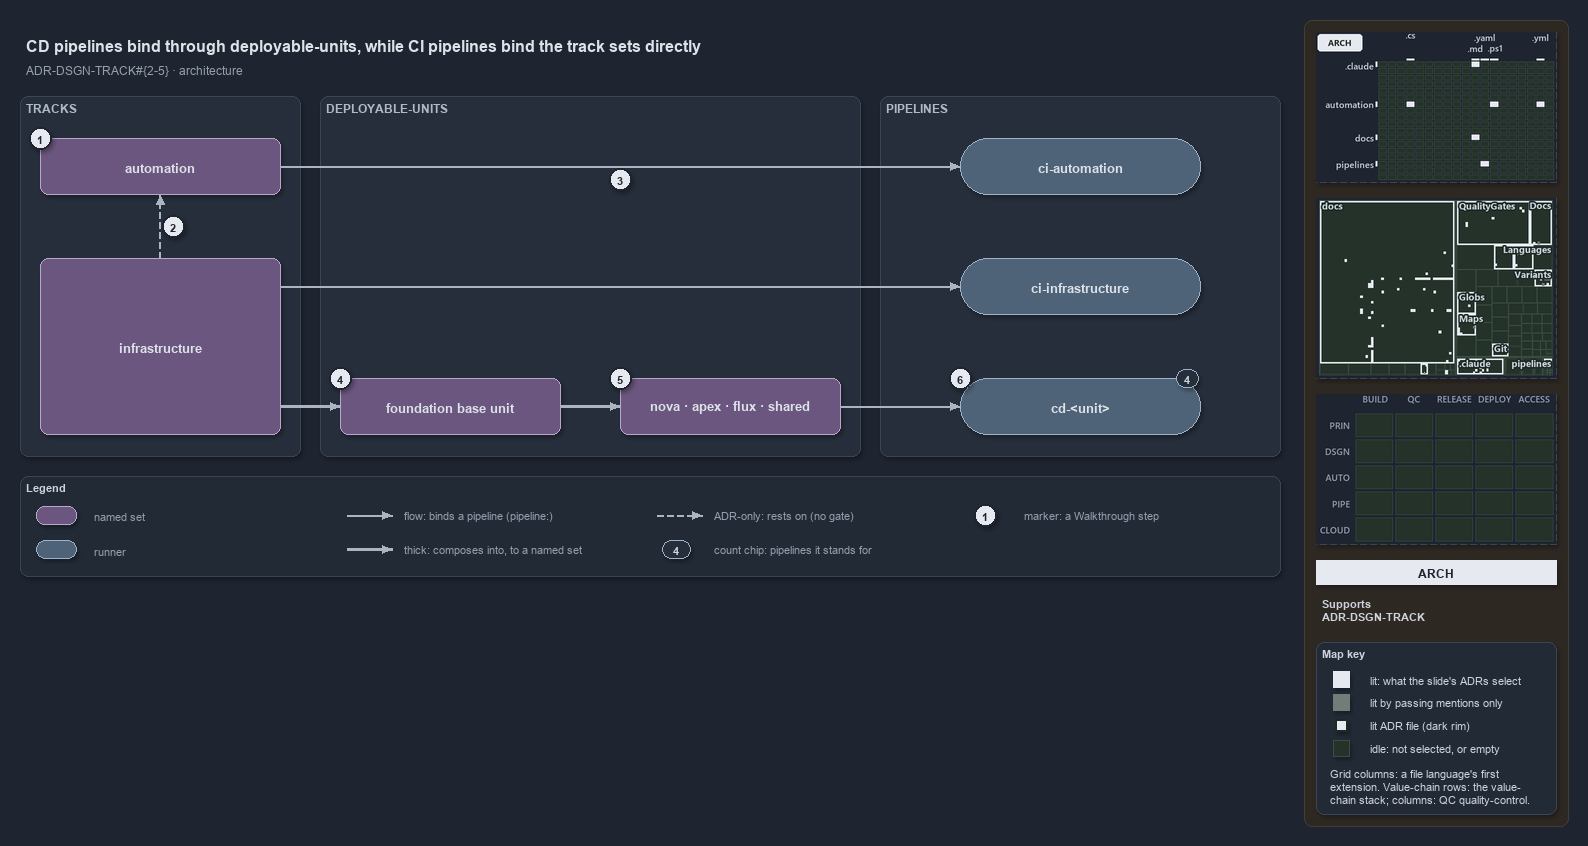

The diagram above was exported from draw.io. Its source (the exported page's mxGraphModel, read from the mxfile embedded in the PNG):
<mxGraphModel dx="1024" dy="768" grid="0" gridSize="10" guides="1" tooltips="1" connect="1" arrows="1" fold="1" page="1" pageScale="1" pageWidth="1572" pageHeight="600" background="#1E2430" math="0" shadow="1">
  <root>
    <mxCell id="0" />
    <mxCell id="1" parent="0" />
    <mxCell id="sidebar-bg" value="" style="rounded=1;arcSize=2;html=1;fillColor=#2E2823;strokeColor=#453C33;shadow=0;" vertex="1" parent="1">
      <mxGeometry x="1304" y="4" width="264" height="806" as="geometry" />
    </mxCell>
    <mxCell id="title" value="CD pipelines bind through deployable-units, while CI pipelines bind the track sets directly" style="text;html=1;align=left;verticalAlign=middle;fontSize=16;fontStyle=1;fontColor=#DDE2E9;" vertex="1" parent="1">
      <mxGeometry x="20" y="14" width="1260" height="30" as="geometry" />
    </mxCell>
    <mxCell id="subtitle" value="ADR-DSGN-TRACK#{2-5} &amp;#183; architecture" style="text;html=1;align=left;verticalAlign=middle;fontSize=12;fontColor=#949FAE;" vertex="1" parent="1">
      <mxGeometry x="20" y="44" width="1240" height="20" as="geometry" />
    </mxCell>
    <mxCell id="band-tracks" value="TRACKS" style="rounded=1;html=1;arcSize=3;fillColor=#262E3B;strokeColor=#3A4555;verticalAlign=top;align=left;spacingLeft=8;fontStyle=1;fontSize=12;fontColor=#B0BAC7;" vertex="1" parent="1">
      <mxGeometry x="20" y="80" width="280" height="360" as="geometry" />
    </mxCell>
    <mxCell id="band-units" value="DEPLOYABLE-UNITS" style="rounded=1;html=1;arcSize=3;fillColor=#262E3B;strokeColor=#3A4555;verticalAlign=top;align=left;spacingLeft=8;fontStyle=1;fontSize=12;fontColor=#B0BAC7;" vertex="1" parent="1">
      <mxGeometry x="320" y="80" width="540" height="360" as="geometry" />
    </mxCell>
    <mxCell id="band-pipelines" value="PIPELINES" style="rounded=1;html=1;arcSize=3;fillColor=#262E3B;strokeColor=#3A4555;verticalAlign=top;align=left;spacingLeft=8;fontStyle=1;fontSize=12;fontColor=#B0BAC7;" vertex="1" parent="1">
      <mxGeometry x="880" y="80" width="400" height="360" as="geometry" />
    </mxCell>
    <mxCell id="s-automation" value="&lt;b&gt;automation&lt;/b&gt;" style="rounded=1;whiteSpace=wrap;html=1;arcSize=20;fillColor=#6A567E;strokeColor=#B9A6CC;fontSize=13;fontColor=#DDE2E9;" vertex="1" parent="1">
      <mxGeometry x="40" y="122" width="240" height="56" as="geometry" />
    </mxCell>
    <mxCell id="s-infrastructure" value="&lt;b&gt;infrastructure&lt;/b&gt;" style="rounded=1;whiteSpace=wrap;html=1;arcSize=20;fillColor=#6A567E;strokeColor=#B9A6CC;fontSize=13;fontColor=#DDE2E9;" vertex="1" parent="1">
      <mxGeometry x="40" y="242" width="240" height="176" as="geometry" />
    </mxCell>
    <mxCell id="s-base" value="&lt;b&gt;foundation base unit&lt;/b&gt;" style="rounded=1;whiteSpace=wrap;html=1;arcSize=20;fillColor=#6A567E;strokeColor=#B9A6CC;fontSize=13;fontColor=#DDE2E9;" vertex="1" parent="1">
      <mxGeometry x="340" y="362" width="220" height="56" as="geometry" />
    </mxCell>
    <mxCell id="s-units" value="&lt;b&gt;nova · apex · flux · shared&lt;/b&gt;" style="rounded=1;whiteSpace=wrap;html=1;arcSize=20;fillColor=#6A567E;strokeColor=#B9A6CC;fontSize=13;fontColor=#DDE2E9;" vertex="1" parent="1">
      <mxGeometry x="620" y="362" width="220" height="56" as="geometry" />
    </mxCell>
    <mxCell id="r-ci-automation" value="&lt;b&gt;ci-automation&lt;/b&gt;" style="rounded=1;arcSize=50;whiteSpace=wrap;html=1;fillColor=#4E6378;strokeColor=#9FB3C8;fontSize=13;fontColor=#DDE2E9;" vertex="1" parent="1">
      <mxGeometry x="960" y="122" width="240" height="56" as="geometry" />
    </mxCell>
    <mxCell id="r-ci-infrastructure" value="&lt;b&gt;ci-infrastructure&lt;/b&gt;" style="rounded=1;arcSize=50;whiteSpace=wrap;html=1;fillColor=#4E6378;strokeColor=#9FB3C8;fontSize=13;fontColor=#DDE2E9;" vertex="1" parent="1">
      <mxGeometry x="960" y="242" width="240" height="56" as="geometry" />
    </mxCell>
    <mxCell id="r-cd-unit" value="&lt;b&gt;cd-&amp;lt;unit&amp;gt;&lt;/b&gt;" style="rounded=1;arcSize=50;whiteSpace=wrap;html=1;fillColor=#4E6378;strokeColor=#9FB3C8;fontSize=13;fontColor=#DDE2E9;" vertex="1" parent="1">
      <mxGeometry x="960" y="362" width="240" height="56" as="geometry" />
    </mxCell>
    <mxCell id="count-cd-unit" value="4" style="rounded=1;arcSize=50;whiteSpace=wrap;html=1;fillColor=#262E3B;strokeColor=#9FB3C8;fontColor=#CDD3DC;fontStyle=1;fontSize=11;" vertex="1" parent="1">
      <mxGeometry x="1176" y="353" width="22" height="18" as="geometry" />
    </mxCell>
    <mxCell id="p-edge-infra-rests-on-automation-a" value="" style="text;html=1;strokeColor=none;fillColor=none;" vertex="1" parent="1">
      <mxGeometry x="160" y="242" width="1" height="1" as="geometry" />
    </mxCell>
    <mxCell id="p-edge-infra-rests-on-automation-b" value="" style="text;html=1;strokeColor=none;fillColor=none;" vertex="1" parent="1">
      <mxGeometry x="160" y="178" width="1" height="1" as="geometry" />
    </mxCell>
    <mxCell id="edge-infra-rests-on-automation" value="" style="edgeStyle=orthogonalEdgeStyle;rounded=1;html=1;fontSize=11;endArrow=block;strokeColor=#AAB4C3;dashed=1;fontColor=#CDD3DC;shadow=0;" edge="1" parent="1" source="p-edge-infra-rests-on-automation-a" target="p-edge-infra-rests-on-automation-b">
      <mxGeometry relative="1" as="geometry" />
    </mxCell>
    <mxCell id="p-edge-automation-ci-a" value="" style="text;html=1;strokeColor=none;fillColor=none;" vertex="1" parent="1">
      <mxGeometry x="280" y="150" width="1" height="1" as="geometry" />
    </mxCell>
    <mxCell id="p-edge-automation-ci-b" value="" style="text;html=1;strokeColor=none;fillColor=none;" vertex="1" parent="1">
      <mxGeometry x="960" y="150" width="1" height="1" as="geometry" />
    </mxCell>
    <mxCell id="edge-automation-ci" value="" style="edgeStyle=orthogonalEdgeStyle;rounded=1;html=1;fontSize=11;endArrow=block;strokeColor=#AAB4C3;fontColor=#CDD3DC;shadow=0;" edge="1" parent="1" source="p-edge-automation-ci-a" target="p-edge-automation-ci-b">
      <mxGeometry relative="1" as="geometry" />
    </mxCell>
    <mxCell id="p-edge-infrastructure-ci-a" value="" style="text;html=1;strokeColor=none;fillColor=none;" vertex="1" parent="1">
      <mxGeometry x="280" y="270" width="1" height="1" as="geometry" />
    </mxCell>
    <mxCell id="p-edge-infrastructure-ci-b" value="" style="text;html=1;strokeColor=none;fillColor=none;" vertex="1" parent="1">
      <mxGeometry x="960" y="270" width="1" height="1" as="geometry" />
    </mxCell>
    <mxCell id="edge-infrastructure-ci" value="" style="edgeStyle=orthogonalEdgeStyle;rounded=1;html=1;fontSize=11;endArrow=block;strokeColor=#AAB4C3;fontColor=#CDD3DC;shadow=0;" edge="1" parent="1" source="p-edge-infrastructure-ci-a" target="p-edge-infrastructure-ci-b">
      <mxGeometry relative="1" as="geometry" />
    </mxCell>
    <mxCell id="p-edge-infrastructure-base-a" value="" style="text;html=1;strokeColor=none;fillColor=none;" vertex="1" parent="1">
      <mxGeometry x="280" y="390" width="1" height="1" as="geometry" />
    </mxCell>
    <mxCell id="p-edge-infrastructure-base-b" value="" style="text;html=1;strokeColor=none;fillColor=none;" vertex="1" parent="1">
      <mxGeometry x="340" y="390" width="1" height="1" as="geometry" />
    </mxCell>
    <mxCell id="edge-infrastructure-base" value="" style="edgeStyle=orthogonalEdgeStyle;rounded=1;html=1;fontSize=11;endArrow=block;strokeColor=#AAB4C3;strokeWidth=2.5;fontColor=#CDD3DC;shadow=0;" edge="1" parent="1" source="p-edge-infrastructure-base-a" target="p-edge-infrastructure-base-b">
      <mxGeometry relative="1" as="geometry" />
    </mxCell>
    <mxCell id="p-edge-base-units-a" value="" style="text;html=1;strokeColor=none;fillColor=none;" vertex="1" parent="1">
      <mxGeometry x="560" y="390" width="1" height="1" as="geometry" />
    </mxCell>
    <mxCell id="p-edge-base-units-b" value="" style="text;html=1;strokeColor=none;fillColor=none;" vertex="1" parent="1">
      <mxGeometry x="620" y="390" width="1" height="1" as="geometry" />
    </mxCell>
    <mxCell id="edge-base-units" value="" style="edgeStyle=orthogonalEdgeStyle;rounded=1;html=1;fontSize=11;endArrow=block;strokeColor=#AAB4C3;strokeWidth=2.5;fontColor=#CDD3DC;shadow=0;" edge="1" parent="1" source="p-edge-base-units-a" target="p-edge-base-units-b">
      <mxGeometry relative="1" as="geometry" />
    </mxCell>
    <mxCell id="p-edge-units-cd-a" value="" style="text;html=1;strokeColor=none;fillColor=none;" vertex="1" parent="1">
      <mxGeometry x="840" y="390" width="1" height="1" as="geometry" />
    </mxCell>
    <mxCell id="p-edge-units-cd-b" value="" style="text;html=1;strokeColor=none;fillColor=none;" vertex="1" parent="1">
      <mxGeometry x="960" y="390" width="1" height="1" as="geometry" />
    </mxCell>
    <mxCell id="edge-units-cd" value="" style="edgeStyle=orthogonalEdgeStyle;rounded=1;html=1;fontSize=11;endArrow=block;strokeColor=#AAB4C3;fontColor=#CDD3DC;shadow=0;" edge="1" parent="1" source="p-edge-units-cd-a" target="p-edge-units-cd-b">
      <mxGeometry relative="1" as="geometry" />
    </mxCell>
    <mxCell id="mark-1" value="1" style="ellipse;html=1;fillColor=#E6EAF0;strokeColor=#1E2430;strokeWidth=2;fontColor=#1E2430;fontStyle=1;fontSize=11;" vertex="1" parent="1">
      <mxGeometry x="29" y="111" width="22" height="22" as="geometry" />
    </mxCell>
    <mxCell id="mark-2" value="2" style="ellipse;html=1;fillColor=#E6EAF0;strokeColor=#1E2430;strokeWidth=2;fontColor=#1E2430;fontStyle=1;fontSize=11;" vertex="1" parent="1">
      <mxGeometry x="162" y="199" width="22" height="22" as="geometry" />
    </mxCell>
    <mxCell id="mark-3" value="3" style="ellipse;html=1;fillColor=#E6EAF0;strokeColor=#1E2430;strokeWidth=2;fontColor=#1E2430;fontStyle=1;fontSize=11;" vertex="1" parent="1">
      <mxGeometry x="609" y="152" width="22" height="22" as="geometry" />
    </mxCell>
    <mxCell id="mark-4" value="4" style="ellipse;html=1;fillColor=#E6EAF0;strokeColor=#1E2430;strokeWidth=2;fontColor=#1E2430;fontStyle=1;fontSize=11;" vertex="1" parent="1">
      <mxGeometry x="329" y="351" width="22" height="22" as="geometry" />
    </mxCell>
    <mxCell id="mark-5" value="5" style="ellipse;html=1;fillColor=#E6EAF0;strokeColor=#1E2430;strokeWidth=2;fontColor=#1E2430;fontStyle=1;fontSize=11;" vertex="1" parent="1">
      <mxGeometry x="609" y="351" width="22" height="22" as="geometry" />
    </mxCell>
    <mxCell id="mark-6" value="6" style="ellipse;html=1;fillColor=#E6EAF0;strokeColor=#1E2430;strokeWidth=2;fontColor=#1E2430;fontStyle=1;fontSize=11;" vertex="1" parent="1">
      <mxGeometry x="949" y="351" width="22" height="22" as="geometry" />
    </mxCell>
    <mxCell id="legend" value="&lt;b&gt;Legend&lt;/b&gt;" style="rounded=1;whiteSpace=wrap;html=1;arcSize=6;fillColor=#222A36;strokeColor=#3A4555;align=left;verticalAlign=top;spacing=8;fontSize=11;fontColor=#CDD3DC;" vertex="1" parent="1">
      <mxGeometry x="20" y="460" width="1260" height="100" as="geometry" />
    </mxCell>
    <mxCell id="legend-1" value="" style="rounded=1;whiteSpace=wrap;html=1;arcSize=20;fillColor=#6A567E;strokeColor=#B9A6CC;fontColor=#DDE2E9;" vertex="1" parent="1">
      <mxGeometry x="36" y="490" width="40" height="18" as="geometry" />
    </mxCell>
    <mxCell id="legend-1-text" value="named set" style="text;html=1;align=left;verticalAlign=middle;fontSize=11;fontColor=#949FAE;" vertex="1" parent="1">
      <mxGeometry x="88" y="489" width="250" height="20" as="geometry" />
    </mxCell>
    <mxCell id="legend-2" value="" style="rounded=1;arcSize=50;whiteSpace=wrap;html=1;fillColor=#4E6378;strokeColor=#9FB3C8;fontColor=#DDE2E9;" vertex="1" parent="1">
      <mxGeometry x="36" y="524" width="40" height="18" as="geometry" />
    </mxCell>
    <mxCell id="legend-2-text" value="runner" style="text;html=1;align=left;verticalAlign=middle;fontSize=11;fontColor=#949FAE;" vertex="1" parent="1">
      <mxGeometry x="88" y="523" width="250" height="20" as="geometry" />
    </mxCell>
    <mxCell id="p-legend-3-a" value="" style="text;html=1;strokeColor=none;fillColor=none;" vertex="1" parent="1">
      <mxGeometry x="346" y="499" width="1" height="1" as="geometry" />
    </mxCell>
    <mxCell id="p-legend-3-b" value="" style="text;html=1;strokeColor=none;fillColor=none;" vertex="1" parent="1">
      <mxGeometry x="392" y="499" width="1" height="1" as="geometry" />
    </mxCell>
    <mxCell id="legend-3" value="" style="edgeStyle=orthogonalEdgeStyle;rounded=1;html=1;fontSize=11;endArrow=block;strokeColor=#AAB4C3;fontColor=#CDD3DC;shadow=0;" edge="1" parent="1" source="p-legend-3-a" target="p-legend-3-b">
      <mxGeometry relative="1" as="geometry" />
    </mxCell>
    <mxCell id="legend-3-text" value="flow: binds a pipeline (pipeline:)" style="text;html=1;align=left;verticalAlign=middle;fontSize=11;fontColor=#949FAE;" vertex="1" parent="1">
      <mxGeometry x="398" y="489" width="250" height="20" as="geometry" />
    </mxCell>
    <mxCell id="p-legend-4-a" value="" style="text;html=1;strokeColor=none;fillColor=none;" vertex="1" parent="1">
      <mxGeometry x="346" y="533" width="1" height="1" as="geometry" />
    </mxCell>
    <mxCell id="p-legend-4-b" value="" style="text;html=1;strokeColor=none;fillColor=none;" vertex="1" parent="1">
      <mxGeometry x="392" y="533" width="1" height="1" as="geometry" />
    </mxCell>
    <mxCell id="legend-4" value="" style="edgeStyle=orthogonalEdgeStyle;rounded=1;html=1;fontSize=11;endArrow=block;strokeColor=#AAB4C3;strokeWidth=2.5;fontColor=#CDD3DC;shadow=0;" edge="1" parent="1" source="p-legend-4-a" target="p-legend-4-b">
      <mxGeometry relative="1" as="geometry" />
    </mxCell>
    <mxCell id="legend-4-text" value="thick: composes into, to a named set" style="text;html=1;align=left;verticalAlign=middle;fontSize=11;fontColor=#949FAE;" vertex="1" parent="1">
      <mxGeometry x="398" y="523" width="250" height="20" as="geometry" />
    </mxCell>
    <mxCell id="p-legend-5-a" value="" style="text;html=1;strokeColor=none;fillColor=none;" vertex="1" parent="1">
      <mxGeometry x="656" y="499" width="1" height="1" as="geometry" />
    </mxCell>
    <mxCell id="p-legend-5-b" value="" style="text;html=1;strokeColor=none;fillColor=none;" vertex="1" parent="1">
      <mxGeometry x="702" y="499" width="1" height="1" as="geometry" />
    </mxCell>
    <mxCell id="legend-5" value="" style="edgeStyle=orthogonalEdgeStyle;rounded=1;html=1;fontSize=11;endArrow=block;strokeColor=#AAB4C3;dashed=1;fontColor=#CDD3DC;shadow=0;" edge="1" parent="1" source="p-legend-5-a" target="p-legend-5-b">
      <mxGeometry relative="1" as="geometry" />
    </mxCell>
    <mxCell id="legend-5-text" value="ADR-only: rests on (no gate)" style="text;html=1;align=left;verticalAlign=middle;fontSize=11;fontColor=#949FAE;" vertex="1" parent="1">
      <mxGeometry x="708" y="489" width="250" height="20" as="geometry" />
    </mxCell>
    <mxCell id="legend-6" value="4" style="rounded=1;arcSize=50;whiteSpace=wrap;html=1;fillColor=#262E3B;strokeColor=#9FB3C8;fontColor=#CDD3DC;fontStyle=1;fontSize=11;" vertex="1" parent="1">
      <mxGeometry x="662" y="524" width="28" height="18" as="geometry" />
    </mxCell>
    <mxCell id="legend-6-text" value="count chip: pipelines it stands for" style="text;html=1;align=left;verticalAlign=middle;fontSize=11;fontColor=#949FAE;" vertex="1" parent="1">
      <mxGeometry x="708" y="523" width="250" height="20" as="geometry" />
    </mxCell>
    <mxCell id="legend-7" value="1" style="ellipse;html=1;fillColor=#E6EAF0;strokeColor=#1E2430;strokeWidth=2;fontColor=#1E2430;fontStyle=1;fontSize=11;" vertex="1" parent="1">
      <mxGeometry x="974" y="488" width="22" height="22" as="geometry" />
    </mxCell>
    <mxCell id="legend-7-text" value="marker: a Walkthrough step" style="text;html=1;align=left;verticalAlign=middle;fontSize=11;fontColor=#949FAE;" vertex="1" parent="1">
      <mxGeometry x="1018" y="489" width="230" height="20" as="geometry" />
    </mxCell>
    <mxCell id="minimap-grid" value="" style="shape=image;html=1;imageAspect=0;aspect=fixed;verticalLabelPosition=bottom;strokeColor=#3A4555;dashed=1;fillColor=#222A36;image=data:image/png,(base64 omitted: 12208 chars);" vertex="1" parent="1">
      <mxGeometry x="1316" y="16" width="240" height="150" as="geometry" />
    </mxCell>
    <mxCell id="minimap-tree" value="" style="shape=image;html=1;imageAspect=0;aspect=fixed;verticalLabelPosition=bottom;strokeColor=#3A4555;dashed=1;fillColor=#222A36;image=data:image/png,(base64 omitted: 24968 chars);" vertex="1" parent="1">
      <mxGeometry x="1316" y="182" width="240" height="180" as="geometry" />
    </mxCell>
    <mxCell id="minimap-chain" value="" style="shape=image;html=1;imageAspect=0;aspect=fixed;verticalLabelPosition=bottom;strokeColor=#3A4555;dashed=1;fillColor=#222A36;image=data:image/png,(base64 omitted: 11912 chars);" vertex="1" parent="1">
      <mxGeometry x="1316" y="378" width="240" height="150" as="geometry" />
    </mxCell>
    <mxCell id="lens-badge" value="ARCH" style="rounded=0;whiteSpace=wrap;html=1;align=center;verticalAlign=middle;fontSize=12;fontStyle=1;fontColor=#1E2430;fillColor=#E6EAF0;strokeColor=none;" vertex="1" parent="1">
      <mxGeometry x="1316" y="544" width="240" height="24" as="geometry" />
    </mxCell>
    <mxCell id="supports" value="&lt;b&gt;Supports&lt;/b&gt;&lt;br&gt;ADR-DSGN-TRACK" style="text;html=1;whiteSpace=wrap;align=left;verticalAlign=top;fontSize=11;fontColor=#CDD3DC;" vertex="1" parent="1">
      <mxGeometry x="1316" y="576" width="240" height="38" as="geometry" />
    </mxCell>
    <mxCell id="mapkey" value="&lt;b&gt;Map key&lt;/b&gt;" style="rounded=1;arcSize=6;whiteSpace=wrap;html=1;align=left;verticalAlign=top;fontSize=11;fontColor=#CDD3DC;fillColor=#222A36;strokeColor=#3A4555;spacingLeft=8;spacingTop=2;" vertex="1" parent="1">
      <mxGeometry x="1316" y="626" width="240" height="172" as="geometry" />
    </mxCell>
    <mxCell id="mapkey-lit" value="" style="rounded=0;html=1;fillColor=#E6EAF0;strokeColor=#E6EAF0;" vertex="1" parent="1">
      <mxGeometry x="1333.0" y="655.0" width="16" height="16" as="geometry" />
    </mxCell>
    <mxCell id="mapkey-lit-text" value="lit: what the slide's ADRs select" style="text;html=1;align=left;verticalAlign=middle;fontSize=11;fontColor=#CDD3DC;" vertex="1" parent="1">
      <mxGeometry x="1364" y="653" width="184" height="20" as="geometry" />
    </mxCell>
    <mxCell id="mapkey-touched" value="" style="rounded=0;html=1;fillColor=#727C79;strokeColor=#727C79;" vertex="1" parent="1">
      <mxGeometry x="1333.0" y="678.0" width="16" height="16" as="geometry" />
    </mxCell>
    <mxCell id="mapkey-touched-text" value="lit by passing mentions only" style="text;html=1;align=left;verticalAlign=middle;fontSize=11;fontColor=#CDD3DC;" vertex="1" parent="1">
      <mxGeometry x="1364" y="676" width="184" height="20" as="geometry" />
    </mxCell>
    <mxCell id="mapkey-adr" value="" style="rounded=0;html=1;fillColor=#E6EAF0;strokeColor=#1C2A24;strokeWidth=2;" vertex="1" parent="1">
      <mxGeometry x="1335.0" y="703.0" width="12" height="12" as="geometry" />
    </mxCell>
    <mxCell id="mapkey-adr-text" value="lit ADR file (dark rim)" style="text;html=1;align=left;verticalAlign=middle;fontSize=11;fontColor=#CDD3DC;" vertex="1" parent="1">
      <mxGeometry x="1364" y="699" width="184" height="20" as="geometry" />
    </mxCell>
    <mxCell id="mapkey-idle" value="" style="rounded=0;html=1;fillColor=#243229;strokeColor=#3B4D43;" vertex="1" parent="1">
      <mxGeometry x="1333.0" y="724.0" width="16" height="16" as="geometry" />
    </mxCell>
    <mxCell id="mapkey-idle-text" value="idle: not selected, or empty" style="text;html=1;align=left;verticalAlign=middle;fontSize=11;fontColor=#CDD3DC;" vertex="1" parent="1">
      <mxGeometry x="1364" y="722" width="184" height="20" as="geometry" />
    </mxCell>
    <mxCell id="mapkey-codes" value="Grid columns: a file language's first&lt;br&gt;extension. Value-chain rows: the value-&lt;br&gt;chain stack; columns: QC quality-control." style="text;html=1;align=left;verticalAlign=top;whiteSpace=wrap;fontSize=11;fontColor=#CDD3DC;" vertex="1" parent="1">
      <mxGeometry x="1324" y="746" width="224" height="46" as="geometry" />
    </mxCell>
  </root>
</mxGraphModel>